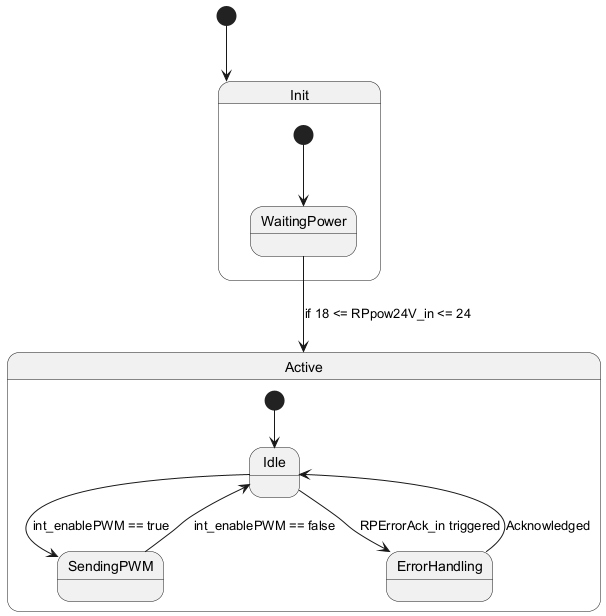

The diagram above was rendered by PlantUML. Its source (embedded in the PNG):
@startuml
[*] --> Init

state Init {
  [*] --> WaitingPower
  WaitingPower --> Active : if 18 <= RPpow24V_in <= 24
}

state Active {
  [*] --> Idle
  Idle --> SendingPWM : int_enablePWM == true
  SendingPWM --> Idle : int_enablePWM == false
  Idle --> ErrorHandling : RPErrorAck_in triggered
  ErrorHandling --> Idle : Acknowledged
}

@enduml